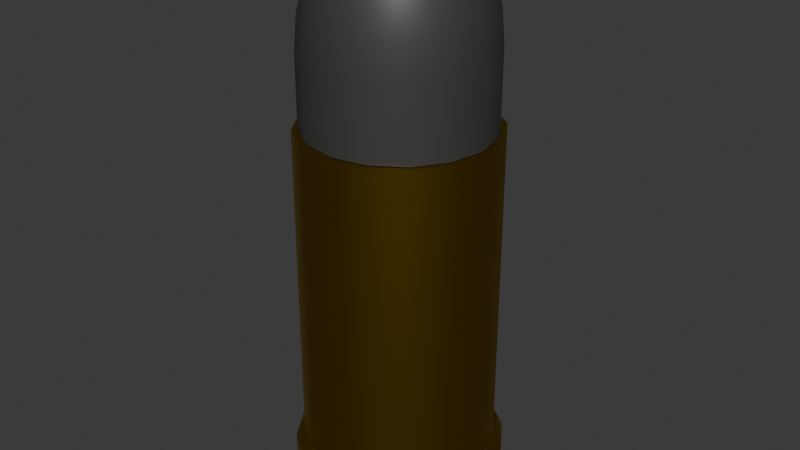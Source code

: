 # Source: bullet.blend  (saved by Blender 5.0.118; exported with 4.5.12 LTS)
import bpy
from mathutils import Matrix  # noqa: F401  (used for matrix-valued properties, if any)

bpy.ops.wm.read_factory_settings(use_empty=True)
scene = bpy.context.scene
scene.name = 'Scene'

# ---- collections
col_collection = bpy.data.collections.new('Collection'); scene.collection.children.link(col_collection)

# ---- materials (node trees are filled in below, after node groups)
mat_copper = bpy.data.materials.new('Copper')
mat_lead = bpy.data.materials.new('Lead')

# ---- node groups
ng_smooth_by_angle = bpy.data.node_groups.new('Smooth by Angle', 'GeometryNodeTree')
_s = ng_smooth_by_angle.interface.new_socket(name='Mesh', in_out='OUTPUT', socket_type='NodeSocketGeometry')
_s = ng_smooth_by_angle.interface.new_socket(name='Mesh', in_out='INPUT', socket_type='NodeSocketGeometry')
_s = ng_smooth_by_angle.interface.new_socket(name='Angle', in_out='INPUT', socket_type='NodeSocketFloat')
_s.subtype = 'ANGLE'
_s.default_value = 0.5236
_s.min_value = 0.0
_s.max_value = 3.142
_s.description = 'Maximum face angle for smooth edges'
_s = ng_smooth_by_angle.interface.new_socket(name='Ignore Sharpness', in_out='INPUT', socket_type='NodeSocketBool')
_s.force_non_field = True
ng_smooth_by_angle.is_modifier = True
_N = ng_smooth_by_angle.nodes; _L = ng_smooth_by_angle.links
n0 = _N.new('GeometryNodeSetShadeSmooth'); n0.name = 'Set Shade Smooth'; n0.location = (120, -80)
n0.domain = 'EDGE'
n1 = _N.new('GeometryNodeSetShadeSmooth'); n1.name = 'Set Shade Smooth.001'; n1.location = (300, -80)
n2 = _N.new('NodeGroupOutput'); n2.name = 'Group Output'; n2.location = (480, -80)
n3 = _N.new('GeometryNodeInputMeshEdgeAngle'); n3.name = 'Edge Angle'; n3.location = (-440, -240)
n4 = _N.new('NodeGroupInput'); n4.name = 'Group Input'; n4.location = (-80, -80)
n5 = _N.new('GeometryNodeInputEdgeSmooth'); n5.name = 'Is Edge Smooth'; n5.location = (-260, -120)
n6 = _N.new('GeometryNodeInputShadeSmooth'); n6.name = 'Is Shade Smooth'; n6.location = (-440, -397)
n7 = _N.new('FunctionNodeCompare'); n7.name = 'Compare'; n7.location = (-260, -260)
n7.operation = 'LESS_EQUAL'
n7.inputs[6].default_value = (0.0, 0.0, 0.0, 0.0)
n7.inputs[7].default_value = (0.0, 0.0, 0.0, 0.0)
n8 = _N.new('FunctionNodeBooleanMath'); n8.name = 'Boolean Math.001'; n8.location = (-80, -260)
n9 = _N.new('NodeGroupInput'); n9.name = 'Group Input.001'; n9.location = (-440, -329)
n10 = _N.new('NodeGroupInput'); n10.name = 'Group Input.002'; n10.location = (-259, -189)
n11 = _N.new('FunctionNodeBooleanMath'); n11.name = 'Boolean Math'; n11.location = (-80, -149)
n11.operation = 'OR'
n12 = _N.new('FunctionNodeBooleanMath'); n12.name = 'Boolean Math.002'; n12.location = (-260, -380)
n12.operation = 'OR'
n13 = _N.new('NodeGroupInput'); n13.name = 'Group Input.003'; n13.location = (-440, -460)
_L.new(n3.outputs[0], n7.inputs[0])
_L.new(n1.outputs[0], n2.inputs[0])
_L.new(n9.outputs[1], n7.inputs[1])
_L.new(n7.outputs[0], n8.inputs[0])
_L.new(n4.outputs[0], n0.inputs[0])
_L.new(n0.outputs[0], n1.inputs[0])
_L.new(n8.outputs[0], n0.inputs[2])
_L.new(n10.outputs[2], n11.inputs[1])
_L.new(n5.outputs[0], n11.inputs[0])
_L.new(n11.outputs[0], n0.inputs[1])
_L.new(n13.outputs[2], n12.inputs[1])
_L.new(n6.outputs[0], n12.inputs[0])
_L.new(n12.outputs[0], n8.inputs[1])
n2.is_active_output = True

# ---- material node trees
mat_copper.use_nodes = True; mat_copper.node_tree.nodes.clear()
_N = mat_copper.node_tree.nodes; _L = mat_copper.node_tree.links
n0 = _N.new('ShaderNodeBsdfPrincipled'); n0.name = 'Principled BSDF'; n0.location = (-200, 100)
n0.inputs[0].default_value = (0.2574, 0.1539, 0.0, 1.0)
n0.inputs[1].default_value = 1.0
n1 = _N.new('ShaderNodeOutputMaterial'); n1.name = 'Material Output'; n1.location = (200, 100)
_L.new(n0.outputs[0], n1.inputs[0])
n1.is_active_output = True
mat_lead.use_nodes = True; mat_lead.node_tree.nodes.clear()
_N = mat_lead.node_tree.nodes; _L = mat_lead.node_tree.links
n0 = _N.new('ShaderNodeBsdfPrincipled'); n0.name = 'Principled BSDF'; n0.location = (-200, 100)
n0.inputs[0].default_value = (0.04962, 0.04962, 0.04962, 1.0)
n1 = _N.new('ShaderNodeOutputMaterial'); n1.name = 'Material Output'; n1.location = (200, 100)
_L.new(n0.outputs[0], n1.inputs[0])
n1.is_active_output = True

# ---- world
world_world = bpy.data.worlds.new('World'); scene.world = world_world
world_world.use_nodes = True; world_world.node_tree.nodes.clear()
_N = world_world.node_tree.nodes; _L = world_world.node_tree.links
n0 = _N.new('ShaderNodeOutputWorld'); n0.name = 'World Output'; n0.location = (200, 100)
n1 = _N.new('ShaderNodeBackground'); n1.name = 'Background'; n1.location = (-200, 100)
n1.inputs[0].default_value = (0.05088, 0.05088, 0.05088, 1.0)
_L.new(n1.outputs[0], n0.inputs[0])
n0.is_active_output = True
world_world.color = (0.05088, 0.05088, 0.05088)
world_world.sun_shadow_jitter_overblur = 0.0

# ---- meshes
me_cylinder = bpy.data.meshes.new('Cylinder')
me_cylinder.from_pydata([(6.803e-11, 0.1091, -0.1966), (0.0, 0.09031, 0.03766), (0.0, 0.1, 0.1954), (0.04176, 0.1008, -0.1966), (0.03456, 0.08343, 0.03766), (0.03827, 0.09239, 0.1954), (0.07717, 0.07717, -0.1966), (0.06386, 0.06386, 0.03766), (0.07071, 0.07071, 0.1954), (0.08343, 0.03456, 0.03766), (0.1008, 0.04176, -0.1966), (0.09239, 0.03827, 0.1954), (0.09031, 0.0, 0.03766), (0.1091, 5.102e-11, -0.1966), (0.1, 0.0, 0.1954), (0.08343, -0.03456, 0.03766), (0.1008, -0.04176, -0.1966), (0.09239, -0.03827, 0.1954), (0.06386, -0.06386, 0.03766), (0.07717, -0.07717, -0.1966), (0.07071, -0.07071, 0.1954), (0.03456, -0.08343, 0.03766), (0.04176, -0.1008, -0.1966), (0.03827, -0.09239, 0.1954), (6.803e-11, -0.1091, -0.1966), (0.0, -0.09031, 0.03766), (0.0, -0.1, 0.1954), (-0.03456, -0.08343, 0.03766), (-0.04176, -0.1008, -0.1966), (-0.03827, -0.09239, 0.1954), (-0.06386, -0.06386, 0.03766), (-0.07717, -0.07717, -0.1966), (-0.07071, -0.07071, 0.1954), (-0.08343, -0.03456, 0.03766), (-0.1008, -0.04176, -0.1966), (-0.09239, -0.03827, 0.1954), (-0.1091, 5.102e-11, -0.1966), (-0.09031, 0.0, 0.03766), (-0.1, 0.0, 0.1954), (-0.08343, 0.03456, 0.03766), (-0.1008, 0.04176, -0.1966), (-0.09239, 0.03827, 0.1954), (-0.06386, 0.06386, 0.03766), (-0.07717, 0.07717, -0.1966), (-0.07071, 0.07071, 0.1954), (-0.04176, 0.1008, -0.1966), (-0.03456, 0.08343, 0.03766), (-0.03827, 0.09239, 0.1954), (0.0, 0.1, -0.1368), (0.03827, 0.09239, -0.1368), (0.07071, 0.07071, -0.1368), (0.09239, 0.03827, -0.1368), (0.1, 0.0, -0.1368), (0.09239, -0.03827, -0.1368), (0.07071, -0.07071, -0.1368), (0.03827, -0.09239, -0.1368), (0.0, -0.1, -0.1368), (-0.03827, -0.09239, -0.1368), (-0.07071, -0.07071, -0.1368), (-0.09239, -0.03827, -0.1368), (-0.1, 0.0, -0.1368), (-0.09239, 0.03827, -0.1368), (-0.07071, 0.07071, -0.1368), (-0.03827, 0.09239, -0.1368), (2.823e-11, 0.1038, -0.1378), (6.803e-11, 0.1091, -0.1494), (0.04176, 0.1008, -0.1494), (0.03972, 0.09589, -0.1378), (0.07717, 0.07717, -0.1494), (0.07339, 0.07339, -0.1378), (0.1008, 0.04176, -0.1494), (0.09589, 0.03972, -0.1378), (0.1091, 5.102e-11, -0.1494), (0.1038, 2.117e-11, -0.1378), (0.1008, -0.04176, -0.1494), (0.09589, -0.03972, -0.1378), (0.07717, -0.07717, -0.1494), (0.07339, -0.07339, -0.1378), (0.04176, -0.1008, -0.1494), (0.03972, -0.09589, -0.1378), (6.803e-11, -0.1091, -0.1494), (2.823e-11, -0.1038, -0.1378), (-0.04176, -0.1008, -0.1494), (-0.03972, -0.09589, -0.1378), (-0.07717, -0.07717, -0.1494), (-0.07339, -0.07339, -0.1378), (-0.1008, -0.04176, -0.1494), (-0.09589, -0.03972, -0.1378), (-0.1091, 5.102e-11, -0.1494), (-0.1038, 2.117e-11, -0.1378), (-0.1008, 0.04176, -0.1494), (-0.09589, 0.03972, -0.1378), (-0.07717, 0.07717, -0.1494), (-0.07339, 0.07339, -0.1378), (-0.04176, 0.1008, -0.1494), (-0.03972, 0.09589, -0.1378), (1.027e-09, 0.02444, -0.1966), (0.009354, 0.02258, -0.1966), (0.01728, 0.01728, -0.1966), (0.02258, 0.009354, -0.1966), (0.02444, 1.143e-11, -0.1966), (0.02258, -0.009354, -0.1966), (0.01728, -0.01728, -0.1966), (0.009354, -0.02258, -0.1966), (1.027e-09, -0.02444, -0.1966), (-0.009354, -0.02258, -0.1966), (-0.01728, -0.01728, -0.1966), (-0.02258, -0.009354, -0.1966), (-0.02444, 1.143e-11, -0.1966), (-0.02258, 0.009354, -0.1966), (-0.01728, 0.01728, -0.1966), (-0.009354, 0.02258, -0.1966), (1.077e-10, 0.02444, -0.185), (0.009354, 0.02258, -0.185), (0.01728, 0.01728, -0.185), (0.02258, 0.009354, -0.185), (0.02444, 1.143e-11, -0.185), (0.02258, -0.009354, -0.185), (0.01728, -0.01728, -0.185), (0.009354, -0.02258, -0.185), (1.077e-10, -0.02444, -0.185), (-0.009354, -0.02258, -0.185), (-0.01728, -0.01728, -0.185), (-0.02258, -0.009354, -0.185), (-0.02444, 1.143e-11, -0.185), (-0.02258, 0.009354, -0.185), (-0.01728, 0.01728, -0.185), (-0.009354, 0.02258, -0.185), (-0.03456, 0.08343, 0.1954), (0.0, 0.09031, 0.1954), (0.03456, 0.08343, 0.1954), (-0.08343, -0.03456, 0.1954), (-0.09031, 0.0, 0.1954), (-0.08343, 0.03456, 0.1954), (-0.03456, -0.08343, 0.1954), (0.03456, -0.08343, 0.1954), (0.0, -0.09031, 0.1954), (0.09031, 0.0, 0.1954), (0.08343, -0.03456, 0.1954), (0.08343, 0.03456, 0.1954), (-0.06386, -0.06386, 0.1954), (0.06386, 0.06386, 0.1954), (-0.06386, 0.06386, 0.1954), (0.06386, -0.06386, 0.1954)], [], [(48, 2, 5, 49), (49, 5, 8, 50), (50, 8, 11, 51), (51, 11, 14, 52), (52, 14, 17, 53), (53, 17, 20, 54), (54, 20, 23, 55), (55, 23, 26, 56), (56, 26, 29, 57), (57, 29, 32, 58), (58, 32, 35, 59), (59, 35, 38, 60), (60, 38, 41, 61), (61, 41, 44, 62), (132, 38, 35, 32, 29, 26, 136, 134, 140, 131), (136, 26, 23, 20, 17, 14, 11, 8, 5, 2, 47, 44, 41, 38, 132, 133, 142, 128, 129, 130, 141, 139, 137, 138, 143, 135), (62, 44, 47, 63), (63, 47, 2, 48), (45, 0, 96, 111), (95, 64, 65, 94), (93, 95, 94, 92), (91, 93, 92, 90), (89, 91, 90, 88), (87, 89, 88, 86), (85, 87, 86, 84), (83, 85, 84, 82), (81, 83, 82, 80), (79, 81, 80, 78), (77, 79, 78, 76), (75, 77, 76, 74), (73, 75, 74, 72), (71, 73, 72, 70), (69, 71, 70, 68), (67, 69, 68, 66), (64, 67, 66, 65), (0, 65, 66, 3), (64, 48, 49, 67), (45, 94, 65, 0), (95, 63, 48, 64), (67, 49, 50, 69), (3, 66, 68, 6), (69, 50, 51, 71), (6, 68, 70, 10), (71, 51, 52, 73), (10, 70, 72, 13), (73, 52, 53, 75), (13, 72, 74, 16), (75, 53, 54, 77), (16, 74, 76, 19), (77, 54, 55, 79), (19, 76, 78, 22), (79, 55, 56, 81), (22, 78, 80, 24), (81, 56, 57, 83), (24, 80, 82, 28), (83, 57, 58, 85), (28, 82, 84, 31), (85, 58, 59, 87), (31, 84, 86, 34), (87, 59, 60, 89), (34, 86, 88, 36), (89, 60, 61, 91), (36, 88, 90, 40), (91, 61, 62, 93), (40, 90, 92, 43), (93, 62, 63, 95), (43, 92, 94, 45), (109, 110, 126, 125), (13, 16, 101, 100), (24, 28, 105, 104), (36, 40, 109, 108), (3, 6, 98, 97), (16, 19, 102, 101), (28, 31, 106, 105), (40, 43, 110, 109), (6, 10, 99, 98), (19, 22, 103, 102), (31, 34, 107, 106), (43, 45, 111, 110), (10, 13, 100, 99), (0, 3, 97, 96), (22, 24, 104, 103), (34, 36, 108, 107), (127, 112, 113, 114, 115, 116, 117, 118, 119, 120, 121, 122, 123, 124, 125, 126), (102, 103, 119, 118), (110, 111, 127, 126), (103, 104, 120, 119), (96, 97, 113, 112), (111, 96, 112, 127), (104, 105, 121, 120), (97, 98, 114, 113), (105, 106, 122, 121), (98, 99, 115, 114), (106, 107, 123, 122), (99, 100, 116, 115), (107, 108, 124, 123), (100, 101, 117, 116), (108, 109, 125, 124), (101, 102, 118, 117), (129, 1, 4, 130), (130, 4, 7, 141), (7, 9, 139, 141), (9, 12, 137, 139), (12, 15, 138, 137), (15, 18, 143, 138), (18, 21, 135, 143), (21, 25, 136, 135), (25, 27, 134, 136), (27, 30, 140, 134), (140, 30, 33, 131), (131, 33, 37, 132), (132, 37, 39, 133), (133, 39, 42, 142), (142, 42, 46, 128), (128, 46, 1, 129), (42, 39, 37, 33, 30, 27, 25, 21, 18, 15, 12, 9, 7, 4, 1, 46)])
me_cylinder.polygons.foreach_set('use_smooth', [True] * 116)
_k = set([(0, 3), (0, 45), (1, 4), (1, 46), (1, 129), (2, 5), (2, 47), (3, 6), (4, 7), (4, 130), (5, 8), (6, 10), (7, 9), (7, 141), (8, 11), (9, 12), (9, 139), (10, 13), (11, 14), (12, 15), (12, 137), (13, 16), (14, 17), (15, 18), (15, 138), (16, 19), (17, 20), (18, 21), (18, 143), (19, 22), (20, 23), (21, 25), (21, 135), (22, 24), (23, 26), (24, 28), (25, 27), (25, 136), (26, 29), (27, 30), (27, 134), (28, 31), (29, 32), (30, 33), (30, 140), (31, 34), (32, 35), (33, 37), (33, 131), (34, 36), (35, 38), (36, 40), (37, 39), (37, 132), (38, 41), (39, 42), (39, 133), (40, 43), (41, 44), (42, 46), (42, 142), (43, 45), (44, 47), (46, 128), (48, 49), (48, 63), (49, 50), (50, 51), (51, 52), (52, 53), (53, 54), (54, 55), (55, 56), (56, 57), (57, 58), (58, 59), (59, 60), (60, 61), (61, 62), (62, 63), (64, 67), (64, 95), (65, 66), (65, 94), (66, 68), (67, 69), (68, 70), (69, 71), (70, 72), (71, 73), (72, 74), (73, 75), (74, 76), (75, 77), (76, 78), (77, 79), (78, 80), (79, 81), (80, 82), (81, 83), (82, 84), (83, 85), (84, 86), (85, 87), (86, 88), (87, 89), (88, 90), (89, 91), (90, 92), (91, 93), (92, 94), (93, 95), (96, 97), (96, 111), (97, 98), (98, 99), (99, 100), (100, 101), (101, 102), (102, 103), (103, 104), (104, 105), (105, 106), (106, 107), (107, 108), (108, 109), (109, 110), (110, 111), (112, 113), (112, 127), (113, 114), (114, 115), (115, 116), (116, 117), (117, 118), (118, 119), (119, 120), (120, 121), (121, 122), (122, 123), (123, 124), (124, 125), (125, 126), (126, 127), (128, 129), (128, 142), (129, 130), (130, 141), (131, 132), (131, 140), (132, 133), (133, 142), (134, 136), (134, 140), (135, 136), (135, 143), (137, 138), (137, 139), (138, 143), (139, 141)])
me_cylinder.attributes.new('sharp_edge', 'BOOLEAN', 'EDGE').data.foreach_set('value', [ (min(e.vertices), max(e.vertices)) in _k for e in me_cylinder.edges])
_uv = me_cylinder.uv_layers.new(name='UVMap')
_uv.uv.foreach_set('vector', [1.0, 0.875, 1.0, 1.0, 0.9375, 1.0, 0.9375, 0.875, 0.9375, 0.875, 0.9375, 1.0, 0.875, 1.0, 0.875, 0.875, 0.875, 0.875, 0.875, 1.0, 0.8125, 1.0, 0.8125, 0.875, 0.8125, 0.875, 0.8125, 1.0, 0.75, 1.0, 0.75, 0.875, 0.75, 0.875, 0.75, 1.0, 0.6875, 1.0, 0.6875, 0.875, 0.6875, 0.875, 0.6875, 1.0, 0.625, 1.0, 0.625, 0.875, 0.625, 0.875, 0.625, 1.0, 0.5625, 1.0, 0.5625, 0.875, 0.5625, 0.875, 0.5625, 1.0, 0.5, 1.0, 0.5, 0.875, 0.5, 0.875, 0.5, 1.0, 0.4375, 1.0, 0.4375, 0.875, 0.4375, 0.875, 0.4375, 1.0, 0.375, 1.0, 0.375, 0.875, 0.375, 0.875, 0.375, 1.0, 0.3125, 1.0, 0.3125, 0.875, 0.3125, 0.875, 0.3125, 1.0, 0.25, 1.0, 0.25, 0.875, 0.25, 0.875, 0.25, 1.0, 0.1875, 1.0, 0.1875, 0.875, 0.1875, 0.875, 0.1875, 1.0, 0.125, 1.0, 0.125, 0.875, 0.03326, 0.25, 0.01, 0.25, 0.02827, 0.1582, 0.08029, 0.08029, 0.1582, 0.02827, 0.25, 0.01, 0.25, 0.03326, 0.1671, 0.04976, 0.09674, 0.09674, 0.04976, 0.1671, 0.25, 0.03326, 0.25, 0.01, 0.3418, 0.02827, 0.4197, 0.08029, 0.4717, 0.1582, 0.49, 0.25, 0.4717, 0.3418, 0.4197, 0.4197, 0.3418, 0.4717, 0.25, 0.49, 0.1582, 0.4717, 0.08029, 0.4197, 0.02827, 0.3418, 0.01, 0.25, 0.03326, 0.25, 0.04976, 0.3329, 0.09674, 0.4033, 0.1671, 0.4502, 0.25, 0.4667, 0.3329, 0.4502, 0.4033, 0.4033, 0.4502, 0.3329, 0.4667, 0.25, 0.4502, 0.1671, 0.4033, 0.09674, 0.3329, 0.04976, 0.125, 0.875, 0.125, 1.0, 0.0625, 1.0, 0.0625, 0.875, 0.0625, 0.875, 0.0625, 1.0, 0.0, 1.0, 0.0, 0.875, 0.0625, 0.5, 0.0, 0.5, 0.0, 0.5, 0.0625, 0.5, 0.0625, 0.8231, 0.0, 0.8231, 0.0, 0.7051, 0.0625, 0.7051, 0.125, 0.8231, 0.0625, 0.8231, 0.0625, 0.7051, 0.125, 0.7051, 0.1875, 0.8231, 0.125, 0.8231, 0.125, 0.7051, 0.1875, 0.7051, 0.25, 0.8231, 0.1875, 0.8231, 0.1875, 0.7051, 0.25, 0.7051, 0.3125, 0.8231, 0.25, 0.8231, 0.25, 0.7051, 0.3125, 0.7051, 0.375, 0.8231, 0.3125, 0.8231, 0.3125, 0.7051, 0.375, 0.7051, 0.4375, 0.8231, 0.375, 0.8231, 0.375, 0.7051, 0.4375, 0.7051, 0.5, 0.8231, 0.4375, 0.8231, 0.4375, 0.7051, 0.5, 0.7051, 0.5625, 0.8231, 0.5, 0.8231, 0.5, 0.7051, 0.5625, 0.7051, 0.625, 0.8231, 0.5625, 0.8231, 0.5625, 0.7051, 0.625, 0.7051, 0.6875, 0.8231, 0.625, 0.8231, 0.625, 0.7051, 0.6875, 0.7051, 0.75, 0.8231, 0.6875, 0.8231, 0.6875, 0.7051, 0.75, 0.7051, 0.8125, 0.8231, 0.75, 0.8231, 0.75, 0.7051, 0.8125, 0.7051, 0.875, 0.8231, 0.8125, 0.8231, 0.8125, 0.7051, 0.875, 0.7051, 0.9375, 0.8231, 0.875, 0.8231, 0.875, 0.7051, 0.9375, 0.7051, 1.0, 0.8231, 0.9375, 0.8231, 0.9375, 0.7051, 1.0, 0.7051, 1.0, 0.5, 1.0, 0.7051, 0.9375, 0.7051, 0.9375, 0.5, 1.0, 0.8231, 1.0, 0.875, 0.9375, 0.875, 0.9375, 0.8231, 0.0625, 0.5, 0.0625, 0.7051, 0.0, 0.7051, 0.0, 0.5, 0.0625, 0.8231, 0.0625, 0.875, 0.0, 0.875, 0.0, 0.8231, 0.9375, 0.8231, 0.9375, 0.875, 0.875, 0.875, 0.875, 0.8231, 0.9375, 0.5, 0.9375, 0.7051, 0.875, 0.7051, 0.875, 0.5, 0.875, 0.8231, 0.875, 0.875, 0.8125, 0.875, 0.8125, 0.8231, 0.875, 0.5, 0.875, 0.7051, 0.8125, 0.7051, 0.8125, 0.5, 0.8125, 0.8231, 0.8125, 0.875, 0.75, 0.875, 0.75, 0.8231, 0.8125, 0.5, 0.8125, 0.7051, 0.75, 0.7051, 0.75, 0.5, 0.75, 0.8231, 0.75, 0.875, 0.6875, 0.875, 0.6875, 0.8231, 0.75, 0.5, 0.75, 0.7051, 0.6875, 0.7051, 0.6875, 0.5, 0.6875, 0.8231, 0.6875, 0.875, 0.625, 0.875, 0.625, 0.8231, 0.6875, 0.5, 0.6875, 0.7051, 0.625, 0.7051, 0.625, 0.5, 0.625, 0.8231, 0.625, 0.875, 0.5625, 0.875, 0.5625, 0.8231, 0.625, 0.5, 0.625, 0.7051, 0.5625, 0.7051, 0.5625, 0.5, 0.5625, 0.8231, 0.5625, 0.875, 0.5, 0.875, 0.5, 0.8231, 0.5625, 0.5, 0.5625, 0.7051, 0.5, 0.7051, 0.5, 0.5, 0.5, 0.8231, 0.5, 0.875, 0.4375, 0.875, 0.4375, 0.8231, 0.5, 0.5, 0.5, 0.7051, 0.4375, 0.7051, 0.4375, 0.5, 0.4375, 0.8231, 0.4375, 0.875, 0.375, 0.875, 0.375, 0.8231, 0.4375, 0.5, 0.4375, 0.7051, 0.375, 0.7051, 0.375, 0.5, 0.375, 0.8231, 0.375, 0.875, 0.3125, 0.875, 0.3125, 0.8231, 0.375, 0.5, 0.375, 0.7051, 0.3125, 0.7051, 0.3125, 0.5, 0.3125, 0.8231, 0.3125, 0.875, 0.25, 0.875, 0.25, 0.8231, 0.3125, 0.5, 0.3125, 0.7051, 0.25, 0.7051, 0.25, 0.5, 0.25, 0.8231, 0.25, 0.875, 0.1875, 0.875, 0.1875, 0.8231, 0.25, 0.5, 0.25, 0.7051, 0.1875, 0.7051, 0.1875, 0.5, 0.1875, 0.8231, 0.1875, 0.875, 0.125, 0.875, 0.125, 0.8231, 0.1875, 0.5, 0.1875, 0.7051, 0.125, 0.7051, 0.125, 0.5, 0.125, 0.8231, 0.125, 0.875, 0.0625, 0.875, 0.0625, 0.8231, 0.125, 0.5, 0.125, 0.7051, 0.0625, 0.7051, 0.0625, 0.5, 0.1875, 0.5, 0.125, 0.5, 0.125, 0.5, 0.1875, 0.5, 0.75, 0.5, 0.6875, 0.5, 0.6875, 0.5, 0.75, 0.5, 0.5, 0.5, 0.4375, 0.5, 0.4375, 0.5, 0.5, 0.5, 0.25, 0.5, 0.1875, 0.5, 0.1875, 0.5, 0.25, 0.5, 0.9375, 0.5, 0.875, 0.5, 0.875, 0.5, 0.9375, 0.5, 0.6875, 0.5, 0.625, 0.5, 0.625, 0.5, 0.6875, 0.5, 0.4375, 0.5, 0.375, 0.5, 0.375, 0.5, 0.4375, 0.5, 0.1875, 0.5, 0.125, 0.5, 0.125, 0.5, 0.1875, 0.5, 0.875, 0.5, 0.8125, 0.5, 0.8125, 0.5, 0.875, 0.5, 0.625, 0.5, 0.5625, 0.5, 0.5625, 0.5, 0.625, 0.5, 0.375, 0.5, 0.3125, 0.5, 0.3125, 0.5, 0.375, 0.5, 0.125, 0.5, 0.0625, 0.5, 0.0625, 0.5, 0.125, 0.5, 0.8125, 0.5, 0.75, 0.5, 0.75, 0.5, 0.8125, 0.5, 1.0, 0.5, 0.9375, 0.5, 0.9375, 0.5, 1.0, 0.5, 0.5625, 0.5, 0.5, 0.5, 0.5, 0.5, 0.5625, 0.5, 0.3125, 0.5, 0.25, 0.5, 0.25, 0.5, 0.3125, 0.5, 0.6582, 0.4717, 0.75, 0.49, 0.8418, 0.4717, 0.9197, 0.4197, 0.9717, 0.3418, 0.99, 0.25, 0.9717, 0.1582, 0.9197, 0.08029, 0.8418, 0.02827, 0.75, 0.01, 0.6582, 0.02827, 0.5803, 0.08029, 0.5283, 0.1582, 0.51, 0.25, 0.5283, 0.3418, 0.5803, 0.4197, 0.625, 0.5, 0.5625, 0.5, 0.5625, 0.5, 0.625, 0.5, 0.125, 0.5, 0.0625, 0.5, 0.0625, 0.5, 0.125, 0.5, 0.5625, 0.5, 0.5, 0.5, 0.5, 0.5, 0.5625, 0.5, 1.0, 0.5, 0.9375, 0.5, 0.9375, 0.5, 1.0, 0.5, 0.0625, 0.5, 0.0, 0.5, 0.0, 0.5, 0.0625, 0.5, 0.5, 0.5, 0.4375, 0.5, 0.4375, 0.5, 0.5, 0.5, 0.9375, 0.5, 0.875, 0.5, 0.875, 0.5, 0.9375, 0.5, 0.4375, 0.5, 0.375, 0.5, 0.375, 0.5, 0.4375, 0.5, 0.875, 0.5, 0.8125, 0.5, 0.8125, 0.5, 0.875, 0.5, 0.375, 0.5, 0.3125, 0.5, 0.3125, 0.5, 0.375, 0.5, 0.8125, 0.5, 0.75, 0.5, 0.75, 0.5, 0.8125, 0.5, 0.3125, 0.5, 0.25, 0.5, 0.25, 0.5, 0.3125, 0.5, 0.75, 0.5, 0.6875, 0.5, 0.6875, 0.5, 0.75, 0.5, 0.25, 0.5, 0.1875, 0.5, 0.1875, 0.5, 0.25, 0.5, 0.6875, 0.5, 0.625, 0.5, 0.625, 0.5, 0.6875, 0.5, 1.0, 0.9365, 1.0, 0.5, 0.9375, 0.5, 0.9375, 0.9365, 0.9375, 0.9365, 0.9375, 0.5, 0.875, 0.5, 0.875, 0.9365, 0.875, 0.5, 0.8125, 0.5, 0.8125, 0.9365, 0.875, 0.9365, 0.8125, 0.5, 0.75, 0.5, 0.75, 0.9365, 0.8125, 0.9365, 0.75, 0.5, 0.6875, 0.5, 0.6875, 0.9365, 0.75, 0.9365, 0.6875, 0.5, 0.625, 0.5, 0.625, 0.9365, 0.6875, 0.9365, 0.625, 0.5, 0.5625, 0.5, 0.5625, 0.9365, 0.625, 0.9365, 0.5625, 0.5, 0.5, 0.5, 0.5, 0.9365, 0.5625, 0.9365, 0.5, 0.5, 0.4375, 0.5, 0.4375, 0.9365, 0.5, 0.9365, 0.4375, 0.5, 0.375, 0.5, 0.375, 0.9365, 0.4375, 0.9365, 0.375, 0.9365, 0.375, 0.5, 0.3125, 0.5, 0.3125, 0.9365, 0.3125, 0.9365, 0.3125, 0.5, 0.25, 0.5, 0.25, 0.9365, 0.25, 0.9365, 0.25, 0.5, 0.1875, 0.5, 0.1875, 0.9365, 0.1875, 0.9365, 0.1875, 0.5, 0.125, 0.5, 0.125, 0.9365, 0.125, 0.9365, 0.125, 0.5, 0.0625, 0.5, 0.0625, 0.9365, 0.0625, 0.9365, 0.0625, 0.5, 0.0, 0.5, 0.0, 0.9365, 0.5803, 0.4197, 0.5283, 0.3418, 0.51, 0.25, 0.5283, 0.1582, 0.5803, 0.08029, 0.6582, 0.02827, 0.75, 0.01, 0.8418, 0.02827, 0.9197, 0.08029, 0.9717, 0.1582, 0.99, 0.25, 0.9717, 0.3418, 0.9197, 0.4197, 0.8418, 0.4717, 0.75, 0.49, 0.6582, 0.4717])
me_cylinder.materials.append(mat_copper)
me_cylinder.update()
me_cylinder_001 = bpy.data.meshes.new('Cylinder.001')
me_cylinder_001.from_pydata([(0.06636, -0.06636, 0.196), (0.0867, -0.03591, 0.196), (0.09384, -1.639e-11, 0.196), (0.0867, 0.03591, 0.196), (0.06636, 0.06636, 0.196), (0.03591, 0.0867, 0.196), (-6.555e-12, 0.09384, 0.196), (0.03591, -0.0867, 0.196), (-6.555e-12, -0.09384, 0.196), (-0.03591, -0.0867, 0.196), (-0.06636, -0.06636, 0.196), (-0.0867, -0.03591, 0.196), (-0.09384, -1.639e-11, 0.196), (-0.0867, 0.03591, 0.196), (-0.06636, 0.06636, 0.196), (-0.03591, 0.0867, 0.196), (0.02402, -0.02402, 0.3837), (0.06636, -0.06636, 0.269), (0.0371, -0.0371, 0.378), (0.0489, -0.0489, 0.3618), (0.05827, -0.05827, 0.3364), (0.06428, -0.06428, 0.3044), (0.03138, -0.013, 0.3837), (0.0867, -0.03591, 0.269), (0.04848, -0.02008, 0.378), (0.0639, -0.02647, 0.3618), (0.07613, -0.03154, 0.3364), (0.08399, -0.03479, 0.3044), (0.03397, -1.639e-11, 0.3837), (0.09384, -1.639e-11, 0.269), (0.05247, -1.639e-11, 0.378), (0.06916, -1.639e-11, 0.3618), (0.08241, -1.639e-11, 0.3364), (0.09091, -1.639e-11, 0.3044), (0.03138, 0.013, 0.3837), (0.0867, 0.03591, 0.269), (0.04848, 0.02008, 0.378), (0.0639, 0.02647, 0.3618), (0.07613, 0.03154, 0.3364), (0.08399, 0.03479, 0.3044), (0.02402, 0.02402, 0.3837), (0.06636, 0.06636, 0.269), (0.0371, 0.0371, 0.378), (0.0489, 0.0489, 0.3618), (0.05827, 0.05827, 0.3364), (0.06428, 0.06428, 0.3044), (0.013, 0.03138, 0.3837), (0.03591, 0.0867, 0.269), (0.02008, 0.04848, 0.378), (0.02647, 0.0639, 0.3618), (0.03154, 0.07613, 0.3364), (0.03479, 0.08399, 0.3044), (-6.555e-12, 0.03397, 0.3837), (-6.555e-12, 0.09384, 0.269), (-6.555e-12, 0.05247, 0.378), (-6.555e-12, 0.06916, 0.3618), (-6.555e-12, 0.08241, 0.3364), (-6.555e-12, 0.09091, 0.3044), (0.013, -0.03138, 0.3837), (0.03591, -0.0867, 0.269), (0.02008, -0.04848, 0.378), (0.02647, -0.0639, 0.3618), (0.03154, -0.07613, 0.3364), (0.03479, -0.08399, 0.3044), (-6.555e-12, -0.03397, 0.3837), (-6.555e-12, -0.09384, 0.269), (-6.555e-12, -0.05247, 0.378), (-6.555e-12, -0.06916, 0.3618), (-6.555e-12, -0.08241, 0.3364), (-6.555e-12, -0.09091, 0.3044), (-0.013, -0.03138, 0.3837), (-0.03591, -0.0867, 0.269), (-0.02008, -0.04848, 0.378), (-0.02647, -0.0639, 0.3618), (-0.03154, -0.07613, 0.3364), (-0.03479, -0.08399, 0.3044), (-0.02402, -0.02402, 0.3837), (-0.06636, -0.06636, 0.269), (-0.0371, -0.0371, 0.378), (-0.0489, -0.0489, 0.3618), (-0.05827, -0.05827, 0.3364), (-0.06428, -0.06428, 0.3044), (-0.03138, -0.013, 0.3837), (-0.0867, -0.03591, 0.269), (-0.04848, -0.02008, 0.378), (-0.0639, -0.02647, 0.3618), (-0.07613, -0.03154, 0.3364), (-0.08399, -0.03479, 0.3044), (-0.03397, -1.639e-11, 0.3837), (-0.09384, -1.639e-11, 0.269), (-0.05247, -1.639e-11, 0.378), (-0.06916, -1.639e-11, 0.3618), (-0.08241, -1.639e-11, 0.3364), (-0.09091, -1.639e-11, 0.3044), (-0.03138, 0.013, 0.3837), (-0.0867, 0.03591, 0.269), (-0.04848, 0.02008, 0.378), (-0.0639, 0.02647, 0.3618), (-0.07613, 0.03154, 0.3364), (-0.08399, 0.03479, 0.3044), (-0.02402, 0.02402, 0.3837), (-0.06636, 0.06636, 0.269), (-0.0371, 0.0371, 0.378), (-0.0489, 0.0489, 0.3618), (-0.05827, 0.05827, 0.3364), (-0.06428, 0.06428, 0.3044), (-0.013, 0.03138, 0.3837), (-0.03591, 0.0867, 0.269), (-0.02008, 0.04848, 0.378), (-0.02647, 0.0639, 0.3618), (-0.03154, 0.07613, 0.3364), (-0.03479, 0.08399, 0.3044)], [], [(9, 10, 11, 12, 13, 14, 15, 6, 5, 4, 3, 2, 1, 0, 7, 8), (17, 23, 27, 21), (21, 27, 26, 20), (20, 26, 25, 19), (19, 25, 24, 18), (18, 24, 22, 16), (35, 41, 45, 39), (39, 45, 44, 38), (38, 44, 43, 37), (37, 43, 42, 36), (36, 42, 40, 34), (59, 17, 21, 63), (63, 21, 20, 62), (62, 20, 19, 61), (61, 19, 18, 60), (60, 18, 16, 58), (29, 35, 39, 33), (33, 39, 38, 32), (32, 38, 37, 31), (31, 37, 36, 30), (30, 36, 34, 28), (71, 65, 69, 75), (75, 69, 68, 74), (74, 68, 67, 73), (73, 67, 66, 72), (72, 66, 64, 70), (47, 53, 57, 51), (51, 57, 56, 50), (50, 56, 55, 49), (49, 55, 54, 48), (48, 54, 52, 46), (41, 47, 51, 45), (45, 51, 50, 44), (44, 50, 49, 43), (43, 49, 48, 42), (42, 48, 46, 40), (23, 29, 33, 27), (27, 33, 32, 26), (26, 32, 31, 25), (25, 31, 30, 24), (24, 30, 28, 22), (65, 59, 63, 69), (69, 63, 62, 68), (68, 62, 61, 67), (67, 61, 60, 66), (66, 60, 58, 64), (77, 71, 75, 81), (81, 75, 74, 80), (80, 74, 73, 79), (79, 73, 72, 78), (78, 72, 70, 76), (83, 77, 81, 87), (87, 81, 80, 86), (86, 80, 79, 85), (85, 79, 78, 84), (84, 78, 76, 82), (89, 83, 87, 93), (93, 87, 86, 92), (92, 86, 85, 91), (91, 85, 84, 90), (90, 84, 82, 88), (95, 89, 93, 99), (99, 93, 92, 98), (98, 92, 91, 97), (97, 91, 90, 96), (96, 90, 88, 94), (101, 95, 99, 105), (105, 99, 98, 104), (104, 98, 97, 103), (103, 97, 96, 102), (102, 96, 94, 100), (107, 101, 105, 111), (111, 105, 104, 110), (110, 104, 103, 109), (109, 103, 102, 108), (108, 102, 100, 106), (53, 107, 111, 57), (57, 111, 110, 56), (56, 110, 109, 55), (55, 109, 108, 54), (54, 108, 106, 52), (82, 76, 70, 64, 58, 16, 22, 28, 34, 40, 46, 52, 106, 100, 94, 88), (0, 17, 59, 7), (1, 23, 17, 0), (2, 29, 23, 1), (3, 35, 29, 2), (4, 41, 35, 3), (5, 47, 41, 4), (6, 53, 47, 5), (15, 107, 53, 6), (7, 59, 65, 8), (8, 65, 71, 9), (9, 71, 77, 10), (10, 77, 83, 11), (11, 83, 89, 12), (12, 89, 95, 13), (13, 95, 101, 14), (14, 101, 107, 15)])
me_cylinder_001.polygons.foreach_set('use_smooth', [True] * 98)
_uv = me_cylinder_001.uv_layers.new(name='UVMap')
_uv.uv.foreach_set('vector', [0.6582, 0.02827, 0.5803, 0.08029, 0.5283, 0.1582, 0.51, 0.25, 0.5283, 0.3418, 0.5803, 0.4197, 0.6582, 0.4717, 0.75, 0.49, 0.8418, 0.4717, 0.9197, 0.4197, 0.9717, 0.3418, 0.99, 0.25, 0.9717, 0.1582, 0.9197, 0.08029, 0.8418, 0.02827, 0.75, 0.01, 0.8125, 0.6944, 0.875, 0.6944, 0.874, 0.7888, 0.8135, 0.7888, 0.8135, 0.7888, 0.874, 0.7888, 0.8712, 1.0, 0.8163, 1.0, 0.4189, 0.08108, 0.4707, 0.1586, 0.4134, 0.1823, 0.3751, 0.1249, 0.3751, 0.1249, 0.4134, 0.1823, 0.374, 0.1986, 0.3449, 0.1551, 0.3449, 0.1551, 0.374, 0.1986, 0.3303, 0.2168, 0.3114, 0.1886, 0.375, 0.6944, 0.4375, 0.6944, 0.4365, 0.7888, 0.376, 0.7888, 0.376, 0.7888, 0.4365, 0.7888, 0.4337, 1.0, 0.3788, 1.0, 0.4707, 0.3414, 0.4189, 0.4189, 0.3751, 0.3751, 0.4134, 0.3177, 0.4134, 0.3177, 0.3751, 0.3751, 0.3449, 0.3449, 0.374, 0.3014, 0.374, 0.3014, 0.3449, 0.3449, 0.3114, 0.3114, 0.3303, 0.2832, 0.5, 0.6944, 0.5625, 0.6944, 0.5615, 0.7888, 0.501, 0.7888, 0.501, 0.7888, 0.5615, 0.7888, 0.5587, 1.0, 0.5038, 1.0, 0.3414, 0.0293, 0.4189, 0.08108, 0.3751, 0.1249, 0.3177, 0.08658, 0.3177, 0.08658, 0.3751, 0.1249, 0.3449, 0.1551, 0.3014, 0.126, 0.3014, 0.126, 0.3449, 0.1551, 0.3114, 0.1886, 0.2832, 0.1697, 0.75, 0.6944, 0.8125, 0.6944, 0.8115, 0.7888, 0.751, 0.7888, 0.751, 0.7888, 0.8115, 0.7888, 0.8087, 1.0, 0.7538, 1.0, 0.4889, 0.25, 0.4707, 0.3414, 0.4134, 0.3177, 0.4269, 0.25, 0.4269, 0.25, 0.4134, 0.3177, 0.374, 0.3014, 0.3842, 0.25, 0.3842, 0.25, 0.374, 0.3014, 0.3303, 0.2832, 0.3369, 0.25, 0.5625, 0.6944, 0.625, 0.6944, 0.624, 0.7888, 0.5635, 0.7888, 0.5635, 0.7888, 0.624, 0.7888, 0.6212, 1.0, 0.5663, 1.0, 0.1586, 0.0293, 0.25, 0.01111, 0.25, 0.07312, 0.1823, 0.08658, 0.1823, 0.08658, 0.25, 0.07312, 0.25, 0.1158, 0.1986, 0.126, 0.1986, 0.126, 0.25, 0.1158, 0.25, 0.1631, 0.2168, 0.1697, 0.625, 0.6944, 0.6875, 0.6944, 0.6865, 0.7888, 0.626, 0.7888, 0.626, 0.7888, 0.6865, 0.7888, 0.6837, 1.0, 0.6288, 1.0, 0.3414, 0.4707, 0.25, 0.4889, 0.25, 0.4269, 0.3177, 0.4134, 0.3177, 0.4134, 0.25, 0.4269, 0.25, 0.3842, 0.3014, 0.374, 0.3014, 0.374, 0.25, 0.3842, 0.25, 0.3369, 0.2832, 0.3303, 0.6875, 0.6944, 0.75, 0.6944, 0.749, 0.7888, 0.6885, 0.7888, 0.6885, 0.7888, 0.749, 0.7888, 0.7462, 1.0, 0.6913, 1.0, 0.4189, 0.4189, 0.3414, 0.4707, 0.3177, 0.4134, 0.3751, 0.3751, 0.3751, 0.3751, 0.3177, 0.4134, 0.3014, 0.374, 0.3449, 0.3449, 0.3449, 0.3449, 0.3014, 0.374, 0.2832, 0.3303, 0.3114, 0.3114, 0.4375, 0.6944, 0.5, 0.6944, 0.499, 0.7888, 0.4385, 0.7888, 0.4385, 0.7888, 0.499, 0.7888, 0.4962, 1.0, 0.4413, 1.0, 0.4707, 0.1586, 0.4889, 0.25, 0.4269, 0.25, 0.4134, 0.1823, 0.4134, 0.1823, 0.4269, 0.25, 0.3842, 0.25, 0.374, 0.1986, 0.374, 0.1986, 0.3842, 0.25, 0.3369, 0.25, 0.3303, 0.2168, 0.875, 0.6944, 0.9375, 0.6944, 0.9365, 0.7888, 0.876, 0.7888, 0.876, 0.7888, 0.9365, 0.7888, 0.9337, 1.0, 0.8788, 1.0, 0.25, 0.01111, 0.3414, 0.0293, 0.3177, 0.08658, 0.25, 0.07312, 0.25, 0.07312, 0.3177, 0.08658, 0.3014, 0.126, 0.25, 0.1158, 0.25, 0.1158, 0.3014, 0.126, 0.2832, 0.1697, 0.25, 0.1631, 0.9375, 0.6944, 1.0, 0.6944, 0.999, 0.7888, 0.9385, 0.7888, 0.9385, 0.7888, 0.999, 0.7888, 0.9962, 1.0, 0.9413, 1.0, 0.08108, 0.08108, 0.1586, 0.0293, 0.1823, 0.08658, 0.1249, 0.1249, 0.1249, 0.1249, 0.1823, 0.08658, 0.1986, 0.126, 0.1551, 0.1551, 0.1551, 0.1551, 0.1986, 0.126, 0.2168, 0.1697, 0.1886, 0.1886, 0.3125, 0.6944, 0.375, 0.6944, 0.374, 0.7888, 0.3125, 0.7888, 0.3125, 0.7888, 0.374, 0.7888, 0.3712, 1.0, 0.3125, 1.0, 0.0293, 0.1586, 0.08108, 0.08108, 0.1249, 0.1249, 0.08658, 0.1823, 0.08658, 0.1823, 0.1249, 0.1249, 0.1551, 0.1551, 0.126, 0.1986, 0.126, 0.1986, 0.1551, 0.1551, 0.1886, 0.1886, 0.1697, 0.2168, 0.25, 0.6944, 0.3125, 0.6944, 0.3125, 0.7888, 0.25, 0.7888, 0.25, 0.7888, 0.3125, 0.7888, 0.3125, 1.0, 0.25, 1.0, 0.01111, 0.25, 0.0293, 0.1586, 0.08658, 0.1823, 0.07312, 0.25, 0.07312, 0.25, 0.08658, 0.1823, 0.126, 0.1986, 0.1158, 0.25, 0.1158, 0.25, 0.126, 0.1986, 0.1697, 0.2168, 0.1631, 0.25, 0.1875, 0.6944, 0.25, 0.6944, 0.25, 0.7888, 0.1875, 0.7888, 0.1875, 0.7888, 0.25, 0.7888, 0.25, 1.0, 0.1875, 1.0, 0.0293, 0.3414, 0.01111, 0.25, 0.07312, 0.25, 0.08658, 0.3177, 0.08658, 0.3177, 0.07312, 0.25, 0.1158, 0.25, 0.126, 0.3014, 0.126, 0.3014, 0.1158, 0.25, 0.1631, 0.25, 0.1697, 0.2832, 0.125, 0.6944, 0.1875, 0.6944, 0.1875, 0.7888, 0.125, 0.7888, 0.125, 0.7888, 0.1875, 0.7888, 0.1875, 1.0, 0.125, 1.0, 0.08108, 0.4189, 0.0293, 0.3414, 0.08658, 0.3177, 0.1249, 0.3751, 0.1249, 0.3751, 0.08658, 0.3177, 0.126, 0.3014, 0.1551, 0.3449, 0.1551, 0.3449, 0.126, 0.3014, 0.1697, 0.2832, 0.1886, 0.3114, 0.0625, 0.6944, 0.125, 0.6944, 0.125, 0.7888, 0.0625, 0.7888, 0.0625, 0.7888, 0.125, 0.7888, 0.125, 1.0, 0.0625, 1.0, 0.1586, 0.4707, 0.08108, 0.4189, 0.1249, 0.3751, 0.1823, 0.4134, 0.1823, 0.4134, 0.1249, 0.3751, 0.1551, 0.3449, 0.1986, 0.374, 0.1986, 0.374, 0.1551, 0.3449, 0.1886, 0.3114, 0.2168, 0.3303, 0.0, 0.6944, 0.0625, 0.6944, 0.0625, 0.7888, 0.0009758, 0.7888, 0.0009758, 0.7888, 0.0625, 0.7888, 0.0625, 1.0, 0.003808, 1.0, 0.25, 0.4889, 0.1586, 0.4707, 0.1823, 0.4134, 0.25, 0.4269, 0.25, 0.4269, 0.1823, 0.4134, 0.1986, 0.374, 0.25, 0.3842, 0.25, 0.3842, 0.1986, 0.374, 0.2168, 0.3303, 0.25, 0.3369, 0.1697, 0.2168, 0.1886, 0.1886, 0.2168, 0.1697, 0.25, 0.1631, 0.2832, 0.1697, 0.3114, 0.1886, 0.3303, 0.2168, 0.3369, 0.25, 0.3303, 0.2832, 0.3114, 0.3114, 0.2832, 0.3303, 0.25, 0.3369, 0.2168, 0.3303, 0.1886, 0.3114, 0.1697, 0.2832, 0.1631, 0.25, 0.5625, 0.5, 0.5625, 0.6944, 0.5, 0.6944, 0.5, 0.5, 0.875, 0.5, 0.875, 0.6944, 0.8125, 0.6944, 0.8125, 0.5, 0.5, 0.5, 0.5, 0.6944, 0.4375, 0.6944, 0.4375, 0.5, 0.8125, 0.5, 0.8125, 0.6944, 0.75, 0.6944, 0.75, 0.5, 0.4375, 0.5, 0.4375, 0.6944, 0.375, 0.6944, 0.375, 0.5, 0.75, 0.5, 0.75, 0.6944, 0.6875, 0.6944, 0.6875, 0.5, 0.6875, 0.5, 0.6875, 0.6944, 0.625, 0.6944, 0.625, 0.5, 0.0625, 0.5, 0.0625, 0.6944, 0.0, 0.6944, 0.0, 0.5, 0.9375, 0.5, 0.9375, 0.6944, 0.875, 0.6944, 0.875, 0.5, 0.625, 0.5, 0.625, 0.6944, 0.5625, 0.6944, 0.5625, 0.5, 1.0, 0.5, 1.0, 0.6944, 0.9375, 0.6944, 0.9375, 0.5, 0.375, 0.5, 0.375, 0.6944, 0.3125, 0.6944, 0.3125, 0.5, 0.3125, 0.5, 0.3125, 0.6944, 0.25, 0.6944, 0.25, 0.5, 0.25, 0.5, 0.25, 0.6944, 0.1875, 0.6944, 0.1875, 0.5, 0.1875, 0.5, 0.1875, 0.6944, 0.125, 0.6944, 0.125, 0.5, 0.125, 0.5, 0.125, 0.6944, 0.0625, 0.6944, 0.0625, 0.5])
me_cylinder_001.materials.append(mat_lead)
me_cylinder_001.update()

# ---- objects
ob_casing = bpy.data.objects.new('Casing', me_cylinder)
ob_bullet = bpy.data.objects.new('Bullet', me_cylinder_001)

# ---- transforms, parenting, visibility, modifiers, constraints
ob_casing.location = (0.0, 0.0, 0.0)
ob_bullet.location = (0.0, 0.0, 0.0)
_m = ob_bullet.modifiers.new('Smooth by Angle', 'NODES')
_m.node_group = ng_smooth_by_angle
_m.use_pin_to_last = True
_m.show_group_selector = False

# ---- collection membership
col_collection.objects.link(ob_casing)
col_collection.objects.link(ob_bullet)

# ---- scene / render settings (as saved in the file)
scene.frame_start = 1; scene.frame_end = 250; scene.frame_set(1)
scene.render.engine = 'BLENDER_EEVEE_NEXT'
scene.render.bake_bias = 0.0
scene.render.bake_samples = 0
scene.cycles.sampling_pattern = 'TABULATED_SOBOL'
scene.eevee.use_volume_custom_range = False
bpy.context.view_layer.update()

# ---- added for rendering (the .blend has no active camera and no usable light): camera, sun
cam_auto = bpy.data.cameras.new('AutoCamera')
cam_auto.lens = 50.0
cam_auto.sensor_width = 36.0
cam_auto.clip_end = 1000.0
ob_auto_camera = bpy.data.objects.new('AutoCamera', cam_auto)
scene.collection.objects.link(ob_auto_camera)
ob_auto_camera.location = (0.608071, -0.729685, 0.58001)
ob_auto_camera.rotation_euler = (1.09748, -7.21219e-08, 0.694738)
scene.camera = ob_auto_camera
light_auto_sun = bpy.data.lights.new('AutoSun', 'SUN')
light_auto_sun.energy = 3.0
light_auto_sun.angle = 0.0523599
ob_auto_sun = bpy.data.objects.new('AutoSun', light_auto_sun)
scene.collection.objects.link(ob_auto_sun)
ob_auto_sun.rotation_euler = (0.872665, 0.174533, 0.523599)
bpy.context.view_layer.update()
